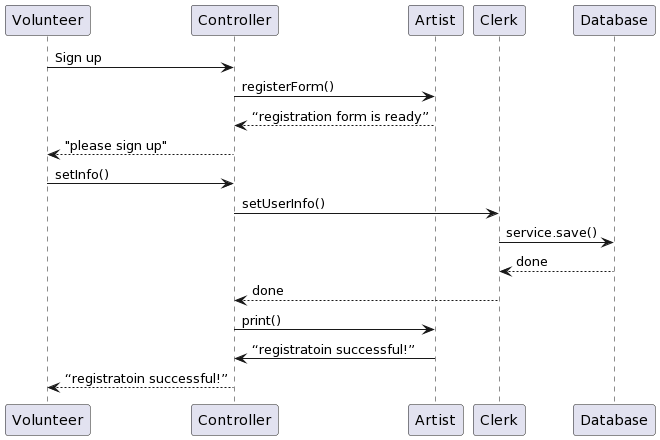

The diagram above was rendered by PlantUML. Its source (embedded in the PNG):
@startuml
Volunteer -> Controller: Sign up 
Controller-> Artist: registerForm()
Artist --> Controller: “registration form is ready” 
Controller --> Volunteer: "please sign up" 
Volunteer -> Controller: setInfo() 
Controller -> Clerk: setUserInfo()
Clerk -> Database: service.save()
Database --> Clerk: done 
Clerk --> Controller: done 
Controller -> Artist: print() 
Artist -> Controller: “registratoin successful!” 
Controller --> Volunteer: “registratoin successful!”
@enduml